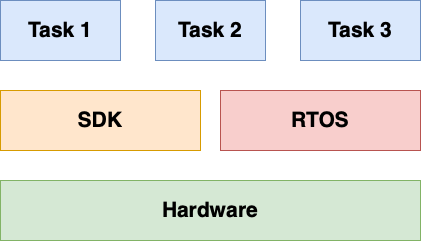

The diagram above was exported from draw.io. Its source (the exported page's mxGraphModel, read from the mxfile embedded in the PNG):
<mxGraphModel dx="1434" dy="827" grid="1" gridSize="10" guides="1" tooltips="1" connect="1" arrows="1" fold="1" page="1" pageScale="1" pageWidth="827" pageHeight="1169" math="0" shadow="0">
  <root>
    <mxCell id="0" />
    <mxCell id="1" parent="0" />
    <mxCell id="tclVb_WH7vhawovp6pau-1" value="Hardware" style="rounded=0;whiteSpace=wrap;html=1;strokeColor=#82b366;fillColor=#d5e8d4;fontStyle=1;fontSize=21;" parent="1" vertex="1">
      <mxGeometry x="200" y="430" width="420" height="60" as="geometry" />
    </mxCell>
    <mxCell id="tclVb_WH7vhawovp6pau-2" value="SDK" style="rounded=0;whiteSpace=wrap;html=1;strokeColor=#d79b00;fillColor=#ffe6cc;fontStyle=1;fontSize=21;" parent="1" vertex="1">
      <mxGeometry x="200" y="340" width="200" height="60" as="geometry" />
    </mxCell>
    <mxCell id="tclVb_WH7vhawovp6pau-3" value="Task 1" style="rounded=0;whiteSpace=wrap;html=1;strokeColor=#6c8ebf;fillColor=#dae8fc;fontStyle=1;fontSize=21;" parent="1" vertex="1">
      <mxGeometry x="200" y="250" width="120" height="60" as="geometry" />
    </mxCell>
    <mxCell id="tclVb_WH7vhawovp6pau-4" value="RTOS" style="rounded=0;whiteSpace=wrap;html=1;strokeColor=#b85450;fillColor=#f8cecc;fontStyle=1;fontSize=21;" parent="1" vertex="1">
      <mxGeometry x="420" y="340" width="200" height="60" as="geometry" />
    </mxCell>
    <mxCell id="tclVb_WH7vhawovp6pau-5" value="Task 2" style="rounded=0;whiteSpace=wrap;html=1;strokeColor=#6c8ebf;fillColor=#dae8fc;fontStyle=1;fontSize=21;" parent="1" vertex="1">
      <mxGeometry x="355" y="250" width="110" height="60" as="geometry" />
    </mxCell>
    <mxCell id="tclVb_WH7vhawovp6pau-6" value="Task 3" style="rounded=0;whiteSpace=wrap;html=1;strokeColor=#6c8ebf;fillColor=#dae8fc;fontStyle=1;fontSize=21;" parent="1" vertex="1">
      <mxGeometry x="500" y="250" width="120" height="60" as="geometry" />
    </mxCell>
  </root>
</mxGraphModel>